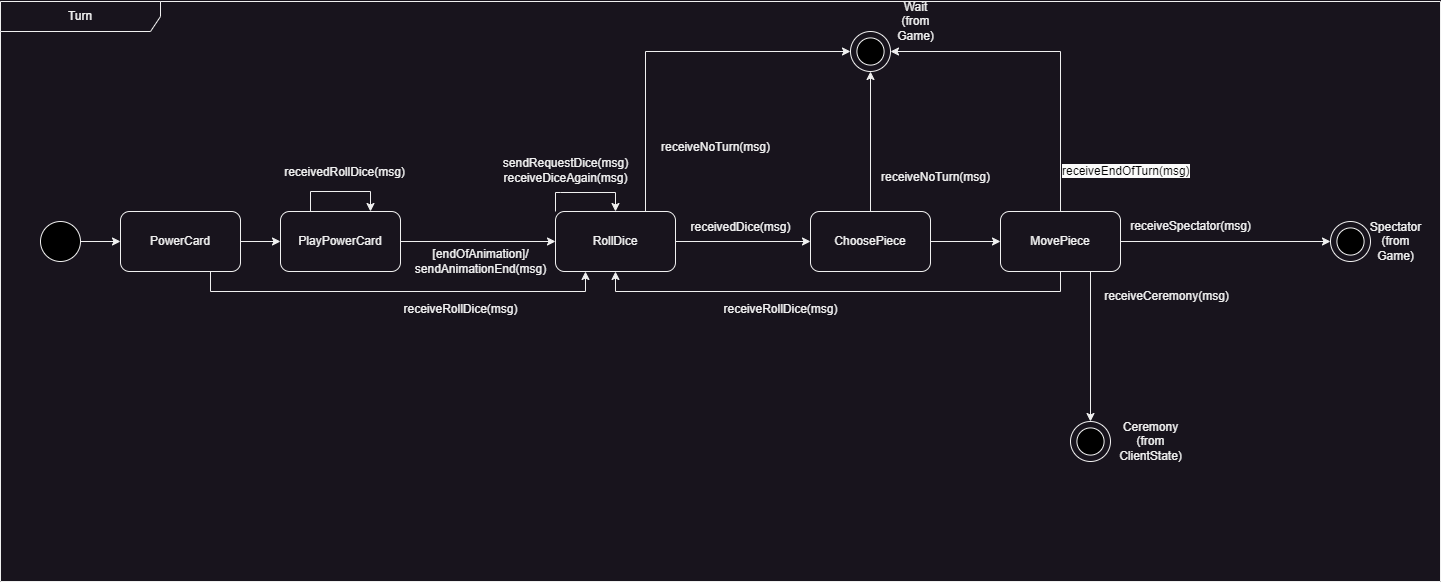

The diagram above was exported from draw.io. Its source (the exported page's mxGraphModel, read from the mxfile embedded in the PNG):
<mxGraphModel dx="1674" dy="844" grid="1" gridSize="10" guides="1" tooltips="1" connect="1" arrows="1" fold="1" page="1" pageScale="1" pageWidth="827" pageHeight="1169" math="0" shadow="0">
  <root>
    <mxCell id="0" />
    <mxCell id="1" parent="0" />
    <mxCell id="lQyYDzL_I2UZiROKzIM_-1" value="Turn" style="shape=umlFrame;whiteSpace=wrap;html=1;pointerEvents=0;recursiveResize=0;container=1;collapsible=0;width=160;" parent="1" vertex="1">
      <mxGeometry y="50" width="1440" height="580" as="geometry" />
    </mxCell>
    <mxCell id="q4_EZUNwiwKdVfT21M7S-5" value="receiveRollDice(msg)" style="text;html=1;align=center;verticalAlign=middle;resizable=0;points=[];autosize=1;strokeColor=none;fillColor=none;" parent="lQyYDzL_I2UZiROKzIM_-1" vertex="1">
      <mxGeometry x="710" y="293" width="140" height="30" as="geometry" />
    </mxCell>
    <mxCell id="Zfp2zJ_2PayuQ0RDHmiU-5" value="receivedRollDice(msg)" style="text;html=1;align=center;verticalAlign=middle;resizable=0;points=[];autosize=1;strokeColor=none;fillColor=none;" parent="lQyYDzL_I2UZiROKzIM_-1" vertex="1">
      <mxGeometry x="274" y="156" width="140" height="30" as="geometry" />
    </mxCell>
    <mxCell id="q4_EZUNwiwKdVfT21M7S-3" value="&lt;div&gt;receiveSpectator(msg)&lt;/div&gt;" style="text;html=1;align=center;verticalAlign=middle;resizable=0;points=[];autosize=1;strokeColor=none;fillColor=none;" parent="lQyYDzL_I2UZiROKzIM_-1" vertex="1">
      <mxGeometry x="1120" y="210" width="140" height="30" as="geometry" />
    </mxCell>
    <mxCell id="Uh5D1-d9lzjAH5gLcX9P-5" style="edgeStyle=orthogonalEdgeStyle;rounded=0;orthogonalLoop=1;jettySize=auto;html=1;entryX=0;entryY=0.5;entryDx=0;entryDy=0;" parent="lQyYDzL_I2UZiROKzIM_-1" source="Uh5D1-d9lzjAH5gLcX9P-1" target="Uh5D1-d9lzjAH5gLcX9P-4" edge="1">
      <mxGeometry relative="1" as="geometry" />
    </mxCell>
    <mxCell id="Uh5D1-d9lzjAH5gLcX9P-1" value="" style="ellipse;whiteSpace=wrap;html=1;aspect=fixed;fillColor=#000000;" parent="lQyYDzL_I2UZiROKzIM_-1" vertex="1">
      <mxGeometry x="40" y="220" width="40" height="40" as="geometry" />
    </mxCell>
    <mxCell id="CI7As9AYnUethf85J23X-5" style="edgeStyle=orthogonalEdgeStyle;rounded=0;orthogonalLoop=1;jettySize=auto;html=1;exitX=1;exitY=0.5;exitDx=0;exitDy=0;entryX=0;entryY=0.5;entryDx=0;entryDy=0;" parent="lQyYDzL_I2UZiROKzIM_-1" source="Uh5D1-d9lzjAH5gLcX9P-4" target="CI7As9AYnUethf85J23X-4" edge="1">
      <mxGeometry relative="1" as="geometry" />
    </mxCell>
    <mxCell id="Zfp2zJ_2PayuQ0RDHmiU-3" style="edgeStyle=orthogonalEdgeStyle;rounded=0;orthogonalLoop=1;jettySize=auto;html=1;exitX=0.75;exitY=1;exitDx=0;exitDy=0;entryX=0.25;entryY=1;entryDx=0;entryDy=0;" parent="lQyYDzL_I2UZiROKzIM_-1" source="Uh5D1-d9lzjAH5gLcX9P-4" target="Uh5D1-d9lzjAH5gLcX9P-6" edge="1">
      <mxGeometry relative="1" as="geometry" />
    </mxCell>
    <mxCell id="Uh5D1-d9lzjAH5gLcX9P-4" value="PowerCard" style="rounded=1;whiteSpace=wrap;html=1;" parent="lQyYDzL_I2UZiROKzIM_-1" vertex="1">
      <mxGeometry x="120" y="210" width="120" height="60" as="geometry" />
    </mxCell>
    <mxCell id="CI7As9AYnUethf85J23X-7" style="edgeStyle=orthogonalEdgeStyle;rounded=0;orthogonalLoop=1;jettySize=auto;html=1;exitX=1;exitY=0.5;exitDx=0;exitDy=0;entryX=0;entryY=0.5;entryDx=0;entryDy=0;" parent="lQyYDzL_I2UZiROKzIM_-1" source="CI7As9AYnUethf85J23X-4" target="Uh5D1-d9lzjAH5gLcX9P-6" edge="1">
      <mxGeometry relative="1" as="geometry" />
    </mxCell>
    <mxCell id="CI7As9AYnUethf85J23X-4" value="PlayPowerCard" style="rounded=1;whiteSpace=wrap;html=1;" parent="lQyYDzL_I2UZiROKzIM_-1" vertex="1">
      <mxGeometry x="280" y="210" width="120" height="60" as="geometry" />
    </mxCell>
    <mxCell id="Uh5D1-d9lzjAH5gLcX9P-13" style="edgeStyle=orthogonalEdgeStyle;rounded=0;orthogonalLoop=1;jettySize=auto;html=1;entryX=0;entryY=0.5;entryDx=0;entryDy=0;" parent="lQyYDzL_I2UZiROKzIM_-1" source="Uh5D1-d9lzjAH5gLcX9P-6" target="Uh5D1-d9lzjAH5gLcX9P-7" edge="1">
      <mxGeometry relative="1" as="geometry" />
    </mxCell>
    <mxCell id="Uh5D1-d9lzjAH5gLcX9P-6" value="RollDice" style="rounded=1;whiteSpace=wrap;html=1;" parent="lQyYDzL_I2UZiROKzIM_-1" vertex="1">
      <mxGeometry x="555" y="210" width="120" height="60" as="geometry" />
    </mxCell>
    <mxCell id="Uh5D1-d9lzjAH5gLcX9P-12" style="edgeStyle=orthogonalEdgeStyle;rounded=0;orthogonalLoop=1;jettySize=auto;html=1;entryX=0;entryY=0.5;entryDx=0;entryDy=0;" parent="lQyYDzL_I2UZiROKzIM_-1" source="Uh5D1-d9lzjAH5gLcX9P-7" target="Uh5D1-d9lzjAH5gLcX9P-8" edge="1">
      <mxGeometry relative="1" as="geometry" />
    </mxCell>
    <mxCell id="Uh5D1-d9lzjAH5gLcX9P-7" value="ChoosePiece" style="rounded=1;whiteSpace=wrap;html=1;" parent="lQyYDzL_I2UZiROKzIM_-1" vertex="1">
      <mxGeometry x="810" y="210" width="120" height="60" as="geometry" />
    </mxCell>
    <mxCell id="q4_EZUNwiwKdVfT21M7S-4" style="edgeStyle=orthogonalEdgeStyle;rounded=0;orthogonalLoop=1;jettySize=auto;html=1;exitX=0.5;exitY=1;exitDx=0;exitDy=0;entryX=0.5;entryY=1;entryDx=0;entryDy=0;" parent="lQyYDzL_I2UZiROKzIM_-1" source="Uh5D1-d9lzjAH5gLcX9P-8" target="Uh5D1-d9lzjAH5gLcX9P-6" edge="1">
      <mxGeometry relative="1" as="geometry" />
    </mxCell>
    <mxCell id="Uh5D1-d9lzjAH5gLcX9P-8" value="MovePiece" style="rounded=1;whiteSpace=wrap;html=1;" parent="lQyYDzL_I2UZiROKzIM_-1" vertex="1">
      <mxGeometry x="1000" y="210" width="120" height="60" as="geometry" />
    </mxCell>
    <mxCell id="q4_EZUNwiwKdVfT21M7S-7" value="receiveNoTurn(msg)" style="text;html=1;align=center;verticalAlign=middle;resizable=0;points=[];autosize=1;strokeColor=none;fillColor=none;" parent="lQyYDzL_I2UZiROKzIM_-1" vertex="1">
      <mxGeometry x="650" y="131" width="130" height="30" as="geometry" />
    </mxCell>
    <mxCell id="q4_EZUNwiwKdVfT21M7S-8" style="edgeStyle=orthogonalEdgeStyle;rounded=0;orthogonalLoop=1;jettySize=auto;html=1;exitX=0;exitY=0;exitDx=0;exitDy=0;entryX=0.5;entryY=0;entryDx=0;entryDy=0;" parent="lQyYDzL_I2UZiROKzIM_-1" source="Uh5D1-d9lzjAH5gLcX9P-6" target="Uh5D1-d9lzjAH5gLcX9P-6" edge="1">
      <mxGeometry relative="1" as="geometry">
        <Array as="points">
          <mxPoint x="560" y="191" />
          <mxPoint x="620" y="191" />
        </Array>
      </mxGeometry>
    </mxCell>
    <mxCell id="q4_EZUNwiwKdVfT21M7S-10" value="receivedDice(msg)" style="text;html=1;align=center;verticalAlign=middle;resizable=0;points=[];autosize=1;strokeColor=none;fillColor=none;" parent="lQyYDzL_I2UZiROKzIM_-1" vertex="1">
      <mxGeometry x="680" y="211" width="120" height="30" as="geometry" />
    </mxCell>
    <mxCell id="q4_EZUNwiwKdVfT21M7S-9" value="sendRequestDice(msg)&lt;div&gt;receiveDiceAgain(msg)&lt;/div&gt;" style="text;html=1;align=center;verticalAlign=middle;resizable=0;points=[];autosize=1;strokeColor=none;fillColor=none;" parent="lQyYDzL_I2UZiROKzIM_-1" vertex="1">
      <mxGeometry x="490" y="149" width="150" height="40" as="geometry" />
    </mxCell>
    <mxCell id="CI7As9AYnUethf85J23X-8" value="receiveNoTurn(msg)" style="text;html=1;align=center;verticalAlign=middle;resizable=0;points=[];autosize=1;strokeColor=none;fillColor=none;" parent="lQyYDzL_I2UZiROKzIM_-1" vertex="1">
      <mxGeometry x="870" y="161" width="130" height="30" as="geometry" />
    </mxCell>
    <mxCell id="Zfp2zJ_2PayuQ0RDHmiU-1" value="receiveRollDice(msg)" style="text;html=1;align=center;verticalAlign=middle;resizable=0;points=[];autosize=1;strokeColor=none;fillColor=none;" parent="lQyYDzL_I2UZiROKzIM_-1" vertex="1">
      <mxGeometry x="390" y="293" width="140" height="30" as="geometry" />
    </mxCell>
    <mxCell id="SWvUx4uebBlDk0v6rbaX-1" style="edgeStyle=orthogonalEdgeStyle;rounded=0;orthogonalLoop=1;jettySize=auto;html=1;exitX=0.25;exitY=0;exitDx=0;exitDy=0;entryX=0.75;entryY=0;entryDx=0;entryDy=0;" parent="lQyYDzL_I2UZiROKzIM_-1" source="CI7As9AYnUethf85J23X-4" target="CI7As9AYnUethf85J23X-4" edge="1">
      <mxGeometry relative="1" as="geometry">
        <Array as="points">
          <mxPoint x="310" y="190" />
          <mxPoint x="370" y="190" />
        </Array>
      </mxGeometry>
    </mxCell>
    <mxCell id="eOoLDD5aDnTw6B_UFpZe-1" value="receiveCeremony(msg)" style="text;html=1;align=center;verticalAlign=middle;resizable=0;points=[];autosize=1;strokeColor=none;fillColor=none;" parent="lQyYDzL_I2UZiROKzIM_-1" vertex="1">
      <mxGeometry x="1091" y="280" width="150" height="30" as="geometry" />
    </mxCell>
    <mxCell id="zmJQUbXeCQGSDF3iUS1q-5" value="&lt;span style=&quot;color: rgb(0, 0, 0); font-family: Helvetica; font-size: 12px; font-style: normal; font-variant-ligatures: normal; font-variant-caps: normal; font-weight: 400; letter-spacing: normal; orphans: 2; text-align: center; text-indent: 0px; text-transform: none; widows: 2; word-spacing: 0px; -webkit-text-stroke-width: 0px; white-space: nowrap; background-color: rgb(251, 251, 251); text-decoration-thickness: initial; text-decoration-style: initial; text-decoration-color: initial; display: inline !important; float: none;&quot;&gt;receiveEndOfTurn(msg)&lt;/span&gt;&lt;br class=&quot;Apple-interchange-newline&quot;&gt;" style="text;whiteSpace=wrap;html=1;" parent="lQyYDzL_I2UZiROKzIM_-1" vertex="1">
      <mxGeometry x="1060" y="156" width="160" height="40" as="geometry" />
    </mxCell>
    <mxCell id="SWvUx4uebBlDk0v6rbaX-2" value="&lt;div&gt;[endOfAnimation]/&lt;/div&gt;sendAnimationEnd(msg)" style="text;html=1;align=center;verticalAlign=middle;resizable=0;points=[];autosize=1;strokeColor=none;fillColor=none;" parent="lQyYDzL_I2UZiROKzIM_-1" vertex="1">
      <mxGeometry x="405" y="240" width="150" height="40" as="geometry" />
    </mxCell>
    <mxCell id="zmJQUbXeCQGSDF3iUS1q-2" style="edgeStyle=orthogonalEdgeStyle;rounded=0;orthogonalLoop=1;jettySize=auto;html=1;exitX=0.75;exitY=0;exitDx=0;exitDy=0;entryX=0;entryY=0.5;entryDx=0;entryDy=0;" parent="lQyYDzL_I2UZiROKzIM_-1" source="Uh5D1-d9lzjAH5gLcX9P-6" target="hW2sg5k7pjRJ0tJM7YDr-1" edge="1">
      <mxGeometry relative="1" as="geometry">
        <mxPoint x="810" y="140" as="targetPoint" />
      </mxGeometry>
    </mxCell>
    <mxCell id="zmJQUbXeCQGSDF3iUS1q-3" style="edgeStyle=orthogonalEdgeStyle;rounded=0;orthogonalLoop=1;jettySize=auto;html=1;exitX=0.5;exitY=0;exitDx=0;exitDy=0;entryX=0.5;entryY=1;entryDx=0;entryDy=0;" parent="lQyYDzL_I2UZiROKzIM_-1" source="Uh5D1-d9lzjAH5gLcX9P-7" target="hW2sg5k7pjRJ0tJM7YDr-1" edge="1">
      <mxGeometry relative="1" as="geometry">
        <mxPoint x="870" y="170" as="targetPoint" />
      </mxGeometry>
    </mxCell>
    <mxCell id="zmJQUbXeCQGSDF3iUS1q-4" style="edgeStyle=orthogonalEdgeStyle;rounded=0;orthogonalLoop=1;jettySize=auto;html=1;exitX=0.5;exitY=0;exitDx=0;exitDy=0;entryX=1;entryY=0.5;entryDx=0;entryDy=0;" parent="lQyYDzL_I2UZiROKzIM_-1" source="Uh5D1-d9lzjAH5gLcX9P-8" target="hW2sg5k7pjRJ0tJM7YDr-1" edge="1">
      <mxGeometry relative="1" as="geometry">
        <mxPoint x="930" y="140" as="targetPoint" />
      </mxGeometry>
    </mxCell>
    <mxCell id="zmJQUbXeCQGSDF3iUS1q-11" style="edgeStyle=orthogonalEdgeStyle;rounded=0;orthogonalLoop=1;jettySize=auto;html=1;exitX=1;exitY=0.5;exitDx=0;exitDy=0;entryX=0;entryY=0.5;entryDx=0;entryDy=0;" parent="lQyYDzL_I2UZiROKzIM_-1" source="Uh5D1-d9lzjAH5gLcX9P-8" target="hW2sg5k7pjRJ0tJM7YDr-8" edge="1">
      <mxGeometry relative="1" as="geometry">
        <mxPoint x="1250" y="170" as="targetPoint" />
      </mxGeometry>
    </mxCell>
    <mxCell id="hW2sg5k7pjRJ0tJM7YDr-1" value="" style="ellipse;whiteSpace=wrap;html=1;aspect=fixed;" parent="lQyYDzL_I2UZiROKzIM_-1" vertex="1">
      <mxGeometry x="850" y="30" width="40" height="40" as="geometry" />
    </mxCell>
    <mxCell id="hW2sg5k7pjRJ0tJM7YDr-2" value="" style="ellipse;whiteSpace=wrap;html=1;aspect=fixed;fillColor=#000000;" parent="lQyYDzL_I2UZiROKzIM_-1" vertex="1">
      <mxGeometry x="856.4099999999999" y="36.40999999999997" width="27.18" height="27.18" as="geometry" />
    </mxCell>
    <mxCell id="hW2sg5k7pjRJ0tJM7YDr-3" value="&lt;span style=&quot;text-wrap: wrap;&quot;&gt;Wait&lt;/span&gt;&lt;div style=&quot;text-wrap: wrap;&quot;&gt;(from Game)&lt;/div&gt;" style="text;html=1;align=center;verticalAlign=middle;resizable=0;points=[];autosize=1;strokeColor=none;fillColor=none;" parent="lQyYDzL_I2UZiROKzIM_-1" vertex="1">
      <mxGeometry x="870" width="90" height="40" as="geometry" />
    </mxCell>
    <mxCell id="hW2sg5k7pjRJ0tJM7YDr-5" value="" style="ellipse;whiteSpace=wrap;html=1;aspect=fixed;" parent="lQyYDzL_I2UZiROKzIM_-1" vertex="1">
      <mxGeometry x="1070" y="420" width="40" height="40" as="geometry" />
    </mxCell>
    <mxCell id="hW2sg5k7pjRJ0tJM7YDr-6" value="" style="ellipse;whiteSpace=wrap;html=1;aspect=fixed;fillColor=#000000;" parent="lQyYDzL_I2UZiROKzIM_-1" vertex="1">
      <mxGeometry x="1076.4099999999999" y="426.40999999999997" width="27.18" height="27.18" as="geometry" />
    </mxCell>
    <mxCell id="zmJQUbXeCQGSDF3iUS1q-9" style="edgeStyle=orthogonalEdgeStyle;rounded=0;orthogonalLoop=1;jettySize=auto;html=1;exitX=0.75;exitY=1;exitDx=0;exitDy=0;entryX=0.5;entryY=0;entryDx=0;entryDy=0;" parent="lQyYDzL_I2UZiROKzIM_-1" source="Uh5D1-d9lzjAH5gLcX9P-8" target="hW2sg5k7pjRJ0tJM7YDr-5" edge="1">
      <mxGeometry relative="1" as="geometry">
        <mxPoint x="1090" y="400" as="targetPoint" />
      </mxGeometry>
    </mxCell>
    <mxCell id="hW2sg5k7pjRJ0tJM7YDr-4" value="&lt;span style=&quot;text-wrap: wrap;&quot;&gt;Ceremony&lt;/span&gt;&lt;div style=&quot;text-wrap: wrap;&quot;&gt;(from ClientState)&lt;/div&gt;" style="text;html=1;align=center;verticalAlign=middle;resizable=0;points=[];autosize=1;strokeColor=none;fillColor=none;" parent="lQyYDzL_I2UZiROKzIM_-1" vertex="1">
      <mxGeometry x="1090" y="420" width="120" height="40" as="geometry" />
    </mxCell>
    <mxCell id="hW2sg5k7pjRJ0tJM7YDr-8" value="" style="ellipse;whiteSpace=wrap;html=1;aspect=fixed;" parent="lQyYDzL_I2UZiROKzIM_-1" vertex="1">
      <mxGeometry x="1330" y="220" width="40" height="40" as="geometry" />
    </mxCell>
    <mxCell id="hW2sg5k7pjRJ0tJM7YDr-9" value="" style="ellipse;whiteSpace=wrap;html=1;aspect=fixed;fillColor=#000000;" parent="lQyYDzL_I2UZiROKzIM_-1" vertex="1">
      <mxGeometry x="1336.4099999999999" y="226.40999999999997" width="27.18" height="27.18" as="geometry" />
    </mxCell>
    <mxCell id="hW2sg5k7pjRJ0tJM7YDr-7" value="&lt;span style=&quot;text-wrap: wrap;&quot;&gt;Spectator&lt;/span&gt;&lt;div style=&quot;text-wrap: wrap;&quot;&gt;(from Game)&lt;/div&gt;" style="text;html=1;align=center;verticalAlign=middle;resizable=0;points=[];autosize=1;strokeColor=none;fillColor=none;" parent="lQyYDzL_I2UZiROKzIM_-1" vertex="1">
      <mxGeometry x="1350" y="220" width="90" height="40" as="geometry" />
    </mxCell>
  </root>
</mxGraphModel>